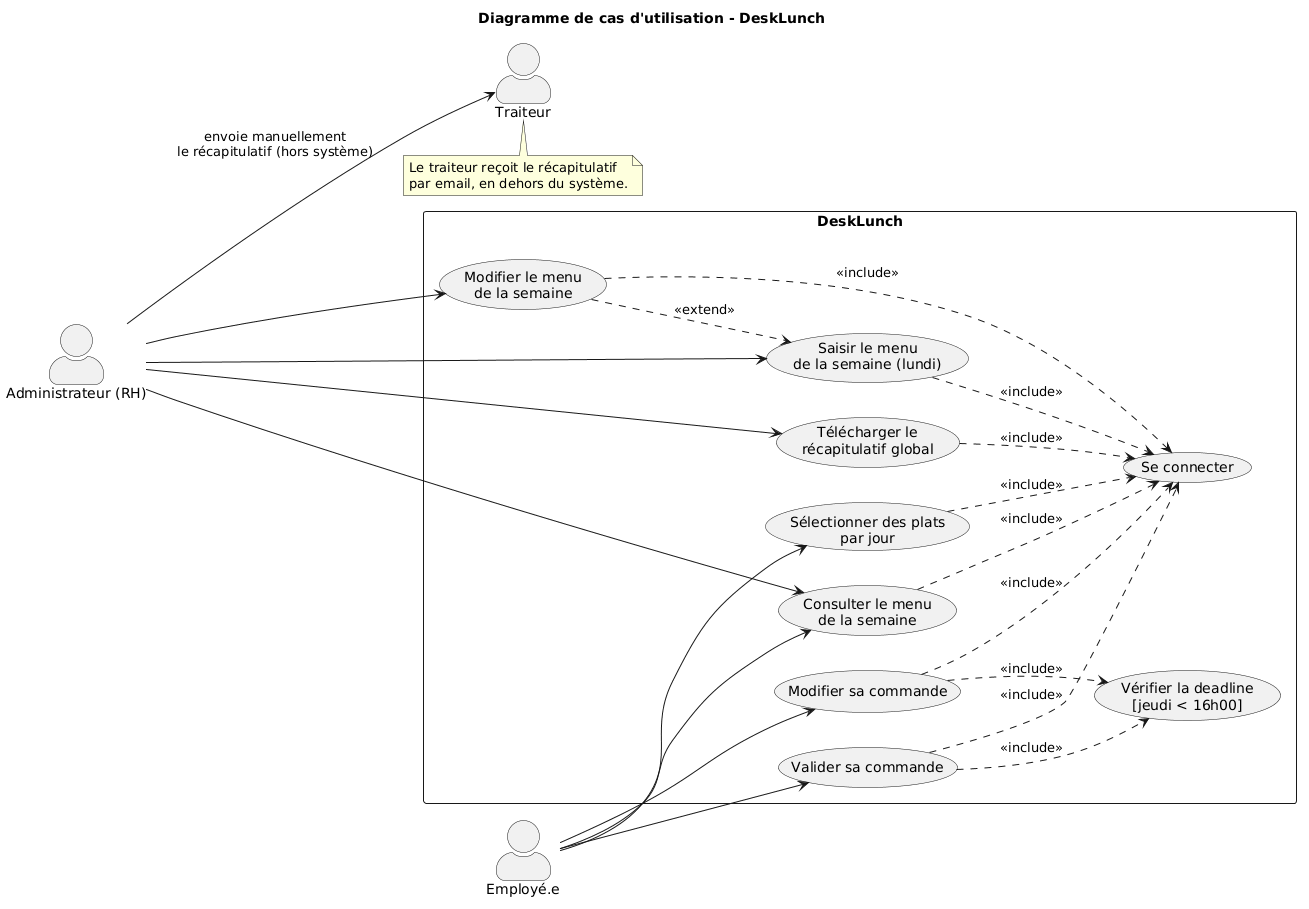

The diagram above was rendered by PlantUML. Its source (embedded in the PNG):
@startuml
title Diagramme de cas d'utilisation - DeskLunch
left to right direction
skinparam actorStyle awesome

actor "Employé.e" as E
actor "Administrateur (RH)" as A
actor "Traiteur" as T

rectangle "DeskLunch" {

  usecase "Se connecter" as UC1

  usecase "Consulter le menu\nde la semaine" as UC2
  usecase "Sélectionner des plats\npar jour" as UC3
  usecase "Modifier sa commande" as UC4
  usecase "Valider sa commande" as UC5
  usecase "Vérifier la deadline\n[jeudi < 16h00]" as UC6

  usecase "Saisir le menu\nde la semaine (lundi)" as UC7
  usecase "Modifier le menu\nde la semaine" as UC8
  usecase "Télécharger le\nrécapitulatif global" as UC9

}

note bottom of T : Le traiteur reçoit le récapitulatif\npar email, en dehors du système.

' --- Employé
E --> UC2
E --> UC3
E --> UC4
E --> UC5

' --- Admin
A --> UC7
A --> UC8
A --> UC9
A --> UC2

' --- Se connecter est obligatoire pour toutes les actions
UC2 ..> UC1 : <<include>>
UC3 ..> UC1 : <<include>>
UC4 ..> UC1 : <<include>>
UC5 ..> UC1 : <<include>>
UC7 ..> UC1 : <<include>>
UC8 ..> UC1 : <<include>>
UC9 ..> UC1 : <<include>>

' --- Deadline vérifiée à chaque modification ou validation
UC4 ..> UC6 : <<include>>
UC5 ..> UC6 : <<include>>

' --- Modifier le menu étend Saisir (optionnel)
UC8 ..> UC7 : <<extend>>

' --- Le traiteur est hors système : l'Admin lui envoie manuellement le fichier
A --> T : envoie manuellement\nle récapitulatif (hors système)
@enduml